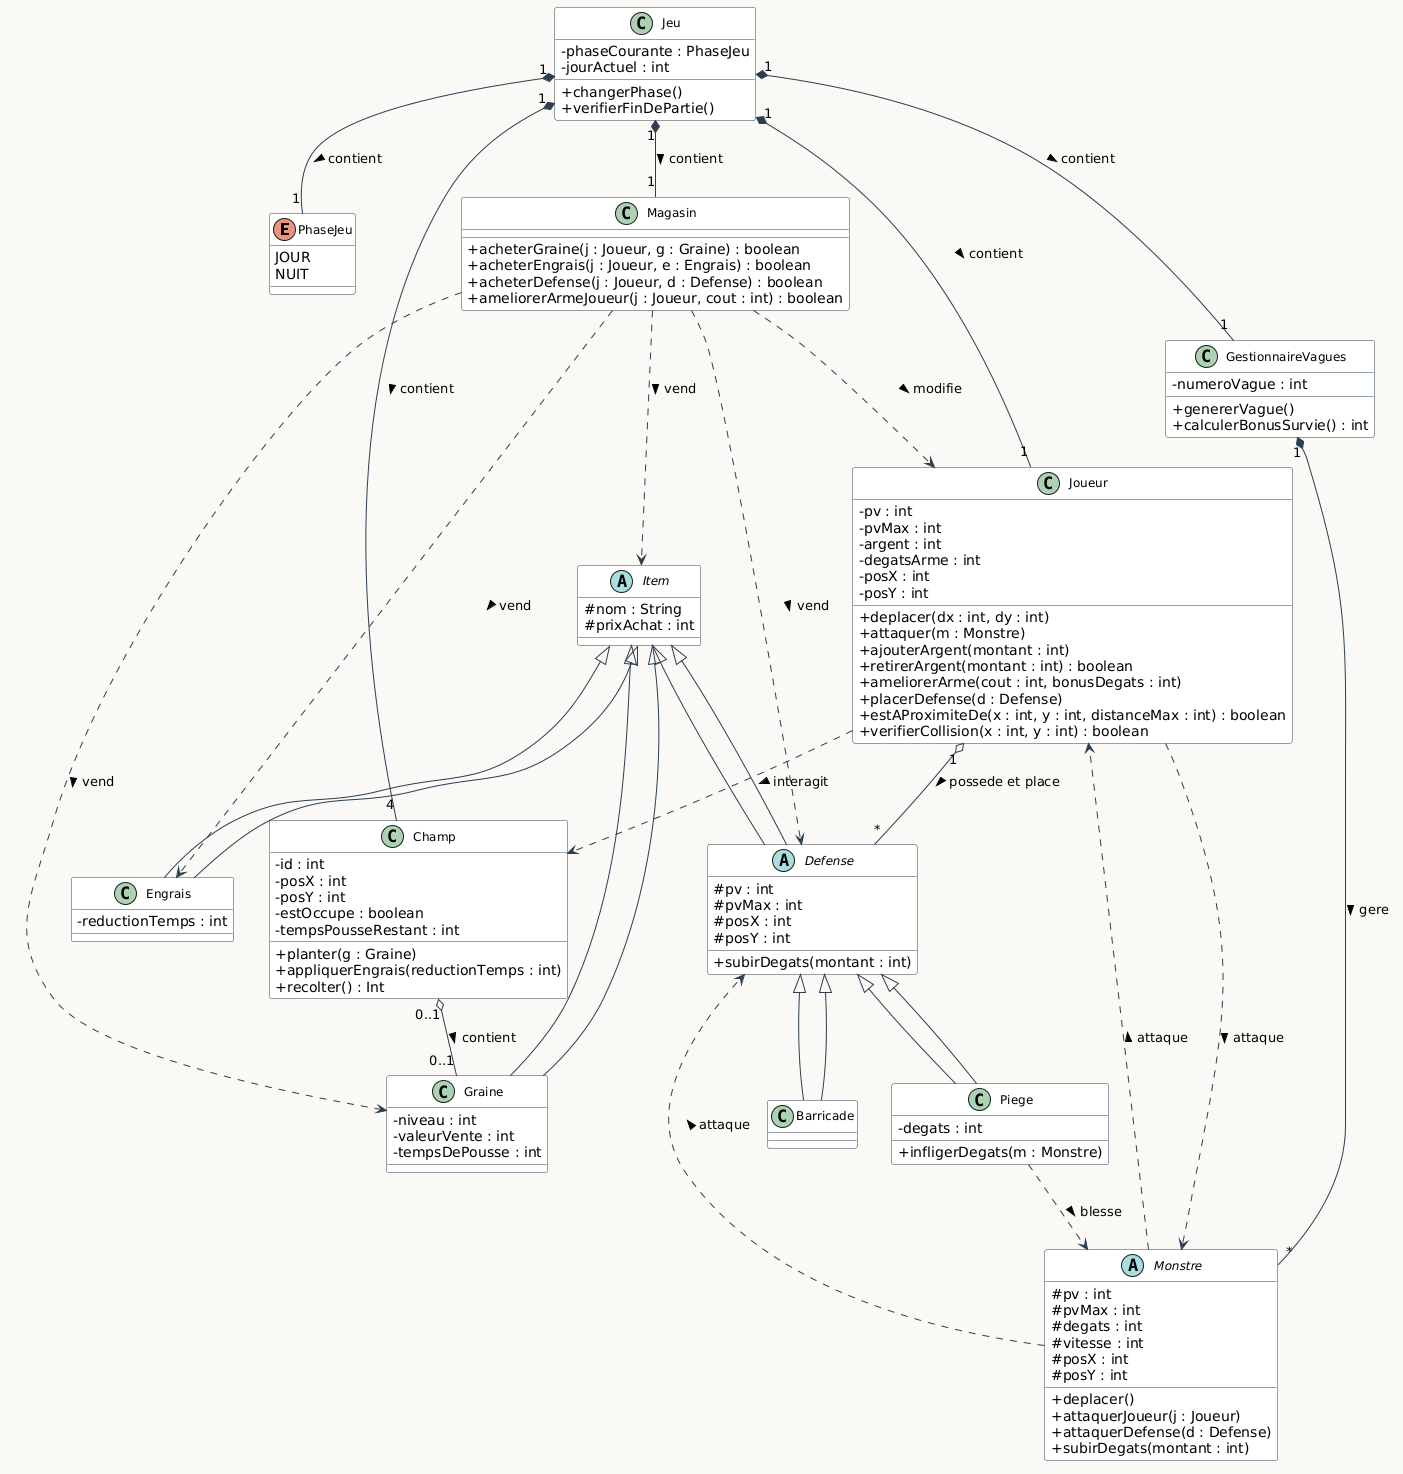

The diagram above was rendered by PlantUML. Its source (embedded in the PNG):
@startuml
skinparam classAttributeIconSize 0
skinparam backgroundColor #FAF8F5
skinparam class {
    BackgroundColor #FFFFFF
    BorderColor #2C3E50
    ArrowColor #2C3E50
    FontSize 12
}

enum PhaseJeu {
    JOUR
    NUIT
}

class Jeu {
    - phaseCourante : PhaseJeu
    - jourActuel : int
    + changerPhase()
    + verifierFinDePartie()
}

class Joueur {
    - pv : int
    - pvMax : int
    - argent : int
    - degatsArme : int
    - posX : int
    - posY : int
    + deplacer(dx : int, dy : int)
    + attaquer(m : Monstre)
    + ajouterArgent(montant : int)
    + retirerArgent(montant : int) : boolean
    + ameliorerArme(cout : int, bonusDegats : int)
    + placerDefense(d : Defense)
    + estAProximiteDe(x : int, y : int, distanceMax : int) : boolean
    + verifierCollision(x : int, y : int) : boolean
}

class Champ {
    - id : int
    - posX : int
    - posY : int
    - estOccupe : boolean
    - tempsPousseRestant : int
    + planter(g : Graine)
    + appliquerEngrais(reductionTemps : int)
    + recolter() : Int
}

class Magasin {
    + acheterGraine(j : Joueur, g : Graine) : boolean
    + acheterEngrais(j : Joueur, e : Engrais) : boolean
    + acheterDefense(j : Joueur, d : Defense) : boolean
    + ameliorerArmeJoueur(j : Joueur, cout : int) : boolean
}

abstract class Item {
    # nom : String
    # prixAchat : int
}

class Graine extends Item {
    - niveau : int
    - valeurVente : int
    - tempsDePousse : int
}

class Engrais extends Item {
    - reductionTemps : int
}

abstract class Defense extends Item {
    # pv : int
    # pvMax : int
    # posX : int
    # posY : int
    + subirDegats(montant : int)
}

class Barricade extends Defense {
}

class Piege extends Defense {
    - degats : int
    + infligerDegats(m : Monstre)
}

class GestionnaireVagues {
    - numeroVague : int
    + genererVague()
    + calculerBonusSurvie() : int
}

abstract class Monstre {
    # pv : int
    # pvMax : int
    # degats : int
    # vitesse : int
    # posX : int
    # posY : int
    + deplacer()
    + attaquerJoueur(j : Joueur)
    + attaquerDefense(d : Defense)
    + subirDegats(montant : int)
}

' ==========================================
' RELATIONS (EXHAUSTIVES)
' ==========================================

' Structure principale du Jeu
Jeu "1" *-- "1" PhaseJeu : contient >
Jeu "1" *-- "1" Joueur : contient >
Jeu "1" *-- "4" Champ : contient >
Jeu "1" *-- "1" Magasin : contient >
Jeu "1" *-- "1" GestionnaireVagues : contient >

' Héritages
Item <|-- Graine
Item <|-- Engrais
Item <|-- Defense
Defense <|-- Barricade
Defense <|-- Piege

' Interactions du Champ
Champ "0..1" o-- "0..1" Graine : contient >

' Interactions du Gestionnaire de Vagues
GestionnaireVagues "1" *-- "*" Monstre : gere >

' Interactions du Joueur
Joueur "1" o-- "*" Defense : possede et place >
Joueur ..> Monstre : attaque >
Joueur ..> Champ : interagit >

' Interactions des Monstres
Monstre ..> Joueur : attaque >
Monstre ..> Defense : attaque >

' Interactions du Piege
Piege ..> Monstre : blesse >

' Interactions du Magasin
Magasin ..> Joueur : modifie >
Magasin ..> Item : vend >
Magasin ..> Graine : vend >
Magasin ..> Engrais : vend >
Magasin ..> Defense : vend >
@enduml